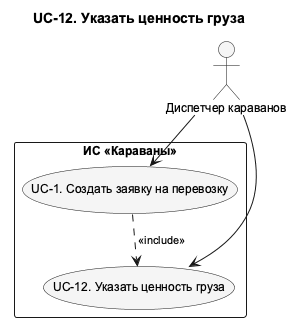

The diagram above was rendered by PlantUML. Its source (embedded in the PNG):
@startuml UC_12_Detail
!pragma layout smetana
skinparam shadowing false
skinparam defaultFontName Arial
skinparam defaultFontSize 12
skinparam backgroundColor white
skinparam nodesep 75
skinparam ranksep 100
skinparam ArrowFontSize 11
skinparam usecaseBackgroundColor #F5F5F5
skinparam activityBackgroundColor #F5F5F5
top to bottom direction
title UC-12. Указать ценность груза

actor "Диспетчер караванов" as Dispatcher
rectangle "ИС «Караваны»" as SystemBoundary {
  usecase "UC-1. Создать заявку на перевозку" as UC1
  usecase "UC-12. Указать ценность груза" as UC12
}
' edge:R061
UC1 ..> UC12 : <<include>>
' edge:R001
Dispatcher --> UC1
' edge:R011
Dispatcher --> UC12
@enduml